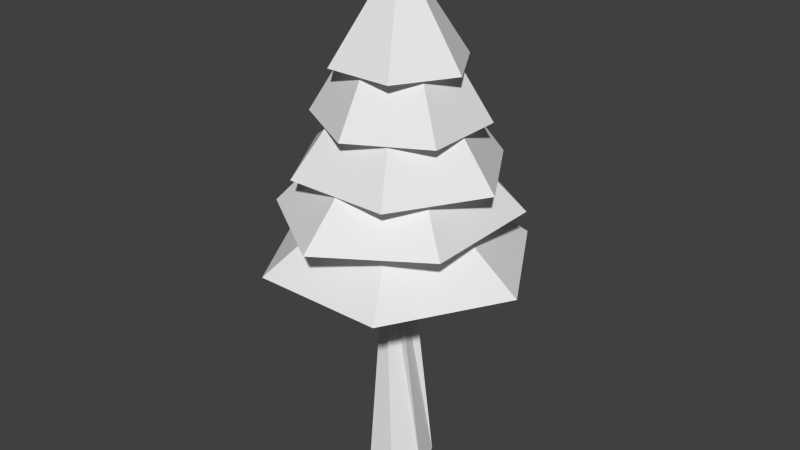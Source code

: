 # Source: tree-variant_B.blend  (saved by Blender 2.76.0; exported with 4.5.12 LTS)
import bpy
from mathutils import Matrix  # noqa: F401  (used for matrix-valued properties, if any)

bpy.ops.wm.read_factory_settings(use_empty=True)
scene = bpy.context.scene
scene.name = 'Scene'

# ---- collections
col_collection_1 = bpy.data.collections.new('Collection 1'); scene.collection.children.link(col_collection_1)

# ---- world
world_world = bpy.data.worlds.new('World'); scene.world = world_world
world_world.color = (0.05088, 0.05088, 0.05088)
world_world.use_sun_shadow = False
world_world.sun_shadow_jitter_overblur = 0.0
world_world.cycles.sampling_method = 'MANUAL'
world_world.cycles.sample_map_resolution = 256

# ---- meshes
me_cylinder_001 = bpy.data.meshes.new('Cylinder.001')
me_cylinder_001.from_pydata([(-1.826e-06, -6.676e-06, 0.25), (-0.09801, 1.899, 0.0628), (-0.1955, -4.172e-06, 0.1558), (-0.1102, 1.899, -0.03747), (-0.2437, 1.252e-06, -0.05566), (-0.0394, 1.899, -0.1095), (-0.1085, 5.841e-06, -0.2253), (0.06107, 1.899, -0.09907), (0.1085, 5.841e-06, -0.2253), (0.1155, 1.899, -0.01402), (0.2437, 1.252e-06, -0.05566), (0.08302, 1.899, 0.08161), (0.1955, -4.172e-06, 0.1558), (-0.01202, 1.899, 0.1158), (0.7275, 2.102, 0.48), (-0.5, 1.724, 0.866), (0.7275, 2.102, -0.48), (-1.0, 1.724, 7.371e-06), (-2.132e-10, 3.016, 4.747e-05), (6.888e-06, 2.102, -0.96), (-0.5, 1.724, -0.866), (-1.561e-10, 2.476, 3.379e-05), (0.5, 1.724, -0.866), (-0.7275, 2.102, -0.48), (1.0, 1.724, 2.156e-05), (-0.7275, 2.102, 0.48), (0.5, 1.724, 0.866), (-7.008e-06, 2.102, 0.96), (0.395, 2.41, 0.6582), (0.79, 2.41, 3.751e-05), (0.395, 2.41, -0.6581), (4.074e-09, 3.45, 5.843e-05), (-0.395, 2.41, -0.6581), (-0.79, 2.41, 2.629e-05), (-0.395, 2.41, 0.6582), (0.5473, 2.764, 0.304), (0.5473, 2.764, -0.304), (7.822e-09, 3.804, 6.737e-05), (4.353e-06, 2.764, -0.608), (-0.5473, 2.764, -0.304), (-0.5473, 2.764, 0.304), (-4.433e-06, 2.764, 0.608), (0.2528, 3.152, 0.4213), (0.5056, 3.152, 5.43e-05), (0.2528, 3.152, -0.4212), (1.044e-08, 3.899, 6.977e-05), (-0.2528, 3.152, -0.4212), (-0.5056, 3.152, 4.712e-05), (-0.2528, 3.152, 0.4213)], [], [(0, 1, 3, 2), (5, 4, 2, 3), (7, 6, 4, 5), (3, 1, 13, 11, 9, 7, 5), (9, 8, 6, 7), (11, 10, 8, 9), (0, 2, 4, 6, 8, 10, 12), (10, 11, 13, 12), (0, 12, 13, 1), (18, 19, 23), (33, 31, 32), (15, 21, 17), (31, 29, 30), (18, 23, 25), (18, 16, 19), (39, 37, 38), (34, 31, 33), (28, 34, 33, 32, 30, 29), (22, 21, 24), (27, 25, 23, 19, 16, 14), (31, 28, 29), (27, 18, 25), (24, 21, 26), (14, 18, 27), (20, 21, 22), (18, 14, 16), (26, 21, 15), (17, 21, 20), (15, 17, 20, 22, 24, 26), (31, 34, 28), (40, 37, 39), (35, 37, 41), (38, 37, 36), (37, 35, 36), (41, 37, 40), (46, 45, 44), (41, 40, 39, 38, 36, 35), (47, 45, 46), (45, 43, 44), (45, 42, 43), (48, 45, 47), (42, 48, 47, 46, 44, 43), (45, 48, 42), (32, 31, 30)])
me_cylinder_001.use_remesh_preserve_volume = False
me_cylinder_001.use_remesh_preserve_attributes = False
me_cylinder_001.use_mirror_vertex_groups = False
me_cylinder_001.update()

# ---- objects
ob_trunk = bpy.data.objects.new('Trunk', me_cylinder_001)

# ---- transforms, parenting, visibility, modifiers, constraints
ob_trunk.location = (0.0, 0.0, 0.0)
ob_trunk.rotation_euler = (1.571, -0.0, -3.142)
ob_trunk.lineart.crease_threshold = 0.0

# ---- collection membership
col_collection_1.objects.link(ob_trunk)

# ---- scene / render settings (as saved in the file)
scene.frame_start = 1; scene.frame_end = 250; scene.frame_set(1)
scene.render.engine = 'BLENDER_EEVEE_NEXT'
scene.render.resolution_percentage = 50
scene.render.dither_intensity = 0.0
scene.cycles.use_denoising = False
scene.cycles.samples = 10
scene.cycles.sampling_pattern = 'TABULATED_SOBOL'
scene.cycles.light_sampling_threshold = 0.0
scene.cycles.use_adaptive_sampling = False
scene.cycles.use_light_tree = False
scene.cycles.blur_glossy = 0.0
scene.cycles.pixel_filter_type = 'GAUSSIAN'
scene.cycles.sample_clamp_indirect = 0.0
scene.view_settings.view_transform = 'Standard'
bpy.context.view_layer.update()

# ---- added for rendering (the .blend has no active camera and no usable light): camera, sun
cam_auto = bpy.data.cameras.new('AutoCamera')
cam_auto.lens = 50.0
cam_auto.sensor_width = 36.0
cam_auto.clip_end = 1000.0
ob_auto_camera = bpy.data.objects.new('AutoCamera', cam_auto)
scene.collection.objects.link(ob_auto_camera)
ob_auto_camera.location = (4.42644, -5.31169, 5.49061)
ob_auto_camera.rotation_euler = (1.09748, -7.21219e-08, 0.694738)
scene.camera = ob_auto_camera
light_auto_sun = bpy.data.lights.new('AutoSun', 'SUN')
light_auto_sun.energy = 3.0
light_auto_sun.angle = 0.0523599
ob_auto_sun = bpy.data.objects.new('AutoSun', light_auto_sun)
scene.collection.objects.link(ob_auto_sun)
ob_auto_sun.rotation_euler = (0.872665, 0.174533, 0.523599)
bpy.context.view_layer.update()
